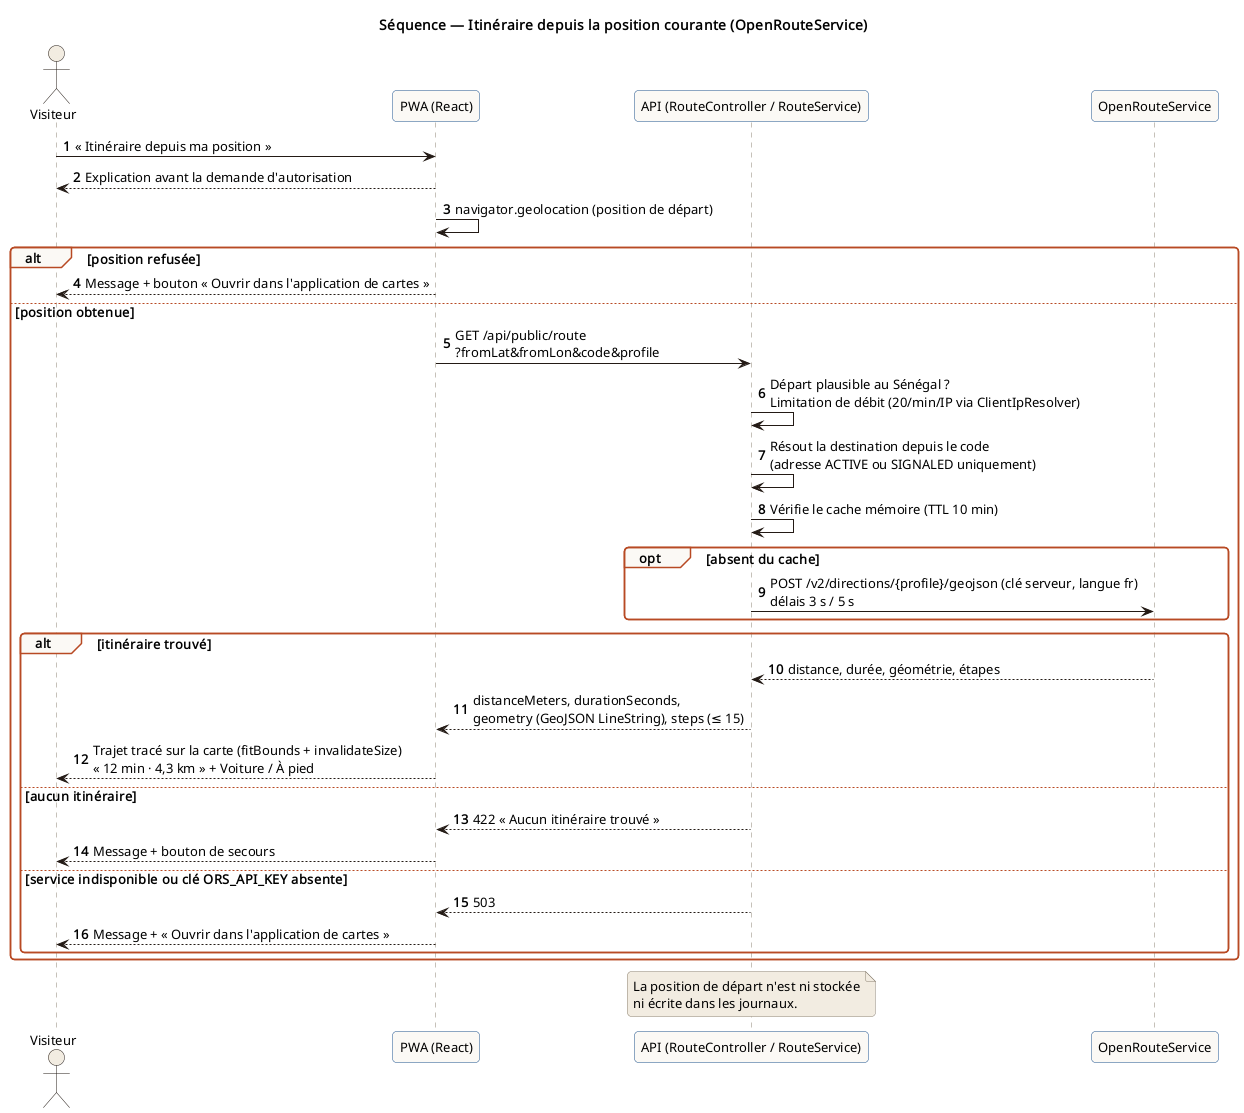

The diagram above was rendered by PlantUML. Its source (embedded in the PNG):
@startuml 07-seq-itineraire
!pragma layout smetana
!include _style.puml
title Séquence — Itinéraire depuis la position courante (OpenRouteService)
autonumber
actor "Visiteur" as V
participant "PWA (React)" as UI
participant "API (RouteController / RouteService)" as API
participant "OpenRouteService" as ORS

V -> UI : « Itinéraire depuis ma position »
UI --> V : Explication avant la demande d'autorisation
UI -> UI : navigator.geolocation (position de départ)
alt position refusée
  UI --> V : Message + bouton « Ouvrir dans l'application de cartes »
else position obtenue
  UI -> API : GET /api/public/route\n?fromLat&fromLon&code&profile
  API -> API : Départ plausible au Sénégal ?\nLimitation de débit (20/min/IP via ClientIpResolver)
  API -> API : Résout la destination depuis le code\n(adresse ACTIVE ou SIGNALED uniquement)
  API -> API : Vérifie le cache mémoire (TTL 10 min)
  opt absent du cache
    API -> ORS : POST /v2/directions/{profile}/geojson (clé serveur, langue fr)\ndélais 3 s / 5 s
  end
  alt itinéraire trouvé
    ORS --> API : distance, durée, géométrie, étapes
    API --> UI : distanceMeters, durationSeconds,\ngeometry (GeoJSON LineString), steps (≤ 15)
    UI --> V : Trajet tracé sur la carte (fitBounds + invalidateSize)\n« 12 min · 4,3 km » + Voiture / À pied
  else aucun itinéraire
    API --> UI : 422 « Aucun itinéraire trouvé »
    UI --> V : Message + bouton de secours
  else service indisponible ou clé ORS_API_KEY absente
    API --> UI : 503
    UI --> V : Message + « Ouvrir dans l'application de cartes »
  end
end
note over API : La position de départ n'est ni stockée\nni écrite dans les journaux.
@enduml